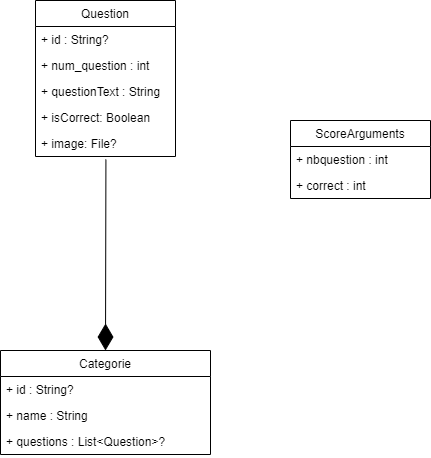

The diagram above was exported from draw.io. Its source (the exported page's mxGraphModel, read from the mxfile embedded in the PNG):
<mxGraphModel dx="269" dy="504" grid="1" gridSize="10" guides="1" tooltips="1" connect="1" arrows="1" fold="1" page="1" pageScale="1" pageWidth="827" pageHeight="1169" math="0" shadow="0">
  <root>
    <mxCell id="0" />
    <mxCell id="1" parent="0" />
    <mxCell id="XWQV0UUbycX-9jlGybR3-1" value="Categorie" style="swimlane;fontStyle=0;childLayout=stackLayout;horizontal=1;startSize=26;fillColor=none;horizontalStack=0;resizeParent=1;resizeParentMax=0;resizeLast=0;collapsible=1;marginBottom=0;" vertex="1" parent="1">
      <mxGeometry x="340" y="380" width="210" height="104" as="geometry" />
    </mxCell>
    <mxCell id="XWQV0UUbycX-9jlGybR3-2" value="+ id : String?" style="text;strokeColor=none;fillColor=none;align=left;verticalAlign=top;spacingLeft=4;spacingRight=4;overflow=hidden;rotatable=0;points=[[0,0.5],[1,0.5]];portConstraint=eastwest;" vertex="1" parent="XWQV0UUbycX-9jlGybR3-1">
      <mxGeometry y="26" width="210" height="26" as="geometry" />
    </mxCell>
    <mxCell id="XWQV0UUbycX-9jlGybR3-12" value="+ name : String" style="text;strokeColor=none;fillColor=none;align=left;verticalAlign=top;spacingLeft=4;spacingRight=4;overflow=hidden;rotatable=0;points=[[0,0.5],[1,0.5]];portConstraint=eastwest;" vertex="1" parent="XWQV0UUbycX-9jlGybR3-1">
      <mxGeometry y="52" width="210" height="26" as="geometry" />
    </mxCell>
    <mxCell id="XWQV0UUbycX-9jlGybR3-13" value="+ questions : List&lt;Question&gt;?" style="text;strokeColor=none;fillColor=none;align=left;verticalAlign=top;spacingLeft=4;spacingRight=4;overflow=hidden;rotatable=0;points=[[0,0.5],[1,0.5]];portConstraint=eastwest;" vertex="1" parent="XWQV0UUbycX-9jlGybR3-1">
      <mxGeometry y="78" width="210" height="26" as="geometry" />
    </mxCell>
    <mxCell id="XWQV0UUbycX-9jlGybR3-5" value="Question" style="swimlane;fontStyle=0;childLayout=stackLayout;horizontal=1;startSize=26;fillColor=none;horizontalStack=0;resizeParent=1;resizeParentMax=0;resizeLast=0;collapsible=1;marginBottom=0;" vertex="1" parent="1">
      <mxGeometry x="375" y="30" width="140" height="156" as="geometry" />
    </mxCell>
    <mxCell id="XWQV0UUbycX-9jlGybR3-6" value="+ id : String?" style="text;strokeColor=none;fillColor=none;align=left;verticalAlign=top;spacingLeft=4;spacingRight=4;overflow=hidden;rotatable=0;points=[[0,0.5],[1,0.5]];portConstraint=eastwest;" vertex="1" parent="XWQV0UUbycX-9jlGybR3-5">
      <mxGeometry y="26" width="140" height="26" as="geometry" />
    </mxCell>
    <mxCell id="XWQV0UUbycX-9jlGybR3-7" value="+ num_question : int" style="text;strokeColor=none;fillColor=none;align=left;verticalAlign=top;spacingLeft=4;spacingRight=4;overflow=hidden;rotatable=0;points=[[0,0.5],[1,0.5]];portConstraint=eastwest;" vertex="1" parent="XWQV0UUbycX-9jlGybR3-5">
      <mxGeometry y="52" width="140" height="26" as="geometry" />
    </mxCell>
    <mxCell id="XWQV0UUbycX-9jlGybR3-8" value="+ questionText : String" style="text;strokeColor=none;fillColor=none;align=left;verticalAlign=top;spacingLeft=4;spacingRight=4;overflow=hidden;rotatable=0;points=[[0,0.5],[1,0.5]];portConstraint=eastwest;" vertex="1" parent="XWQV0UUbycX-9jlGybR3-5">
      <mxGeometry y="78" width="140" height="26" as="geometry" />
    </mxCell>
    <mxCell id="XWQV0UUbycX-9jlGybR3-9" value="+ isCorrect: Boolean" style="text;strokeColor=none;fillColor=none;align=left;verticalAlign=top;spacingLeft=4;spacingRight=4;overflow=hidden;rotatable=0;points=[[0,0.5],[1,0.5]];portConstraint=eastwest;" vertex="1" parent="XWQV0UUbycX-9jlGybR3-5">
      <mxGeometry y="104" width="140" height="26" as="geometry" />
    </mxCell>
    <mxCell id="XWQV0UUbycX-9jlGybR3-11" value="+ image: File?" style="text;strokeColor=none;fillColor=none;align=left;verticalAlign=top;spacingLeft=4;spacingRight=4;overflow=hidden;rotatable=0;points=[[0,0.5],[1,0.5]];portConstraint=eastwest;" vertex="1" parent="XWQV0UUbycX-9jlGybR3-5">
      <mxGeometry y="130" width="140" height="26" as="geometry" />
    </mxCell>
    <mxCell id="XWQV0UUbycX-9jlGybR3-10" value="" style="endArrow=diamondThin;endFill=1;endSize=24;html=1;rounded=0;exitX=0.503;exitY=1.115;exitDx=0;exitDy=0;entryX=0.5;entryY=0;entryDx=0;entryDy=0;exitPerimeter=0;" edge="1" parent="1" source="XWQV0UUbycX-9jlGybR3-11" target="XWQV0UUbycX-9jlGybR3-1">
      <mxGeometry width="160" relative="1" as="geometry">
        <mxPoint x="330" y="290" as="sourcePoint" />
        <mxPoint x="490" y="290" as="targetPoint" />
      </mxGeometry>
    </mxCell>
    <mxCell id="XWQV0UUbycX-9jlGybR3-14" value="ScoreArguments" style="swimlane;fontStyle=0;childLayout=stackLayout;horizontal=1;startSize=26;fillColor=none;horizontalStack=0;resizeParent=1;resizeParentMax=0;resizeLast=0;collapsible=1;marginBottom=0;" vertex="1" parent="1">
      <mxGeometry x="630" y="150" width="140" height="78" as="geometry" />
    </mxCell>
    <mxCell id="XWQV0UUbycX-9jlGybR3-15" value="+ nbquestion : int" style="text;strokeColor=none;fillColor=none;align=left;verticalAlign=top;spacingLeft=4;spacingRight=4;overflow=hidden;rotatable=0;points=[[0,0.5],[1,0.5]];portConstraint=eastwest;" vertex="1" parent="XWQV0UUbycX-9jlGybR3-14">
      <mxGeometry y="26" width="140" height="26" as="geometry" />
    </mxCell>
    <mxCell id="XWQV0UUbycX-9jlGybR3-16" value="+ correct : int" style="text;strokeColor=none;fillColor=none;align=left;verticalAlign=top;spacingLeft=4;spacingRight=4;overflow=hidden;rotatable=0;points=[[0,0.5],[1,0.5]];portConstraint=eastwest;" vertex="1" parent="XWQV0UUbycX-9jlGybR3-14">
      <mxGeometry y="52" width="140" height="26" as="geometry" />
    </mxCell>
  </root>
</mxGraphModel>